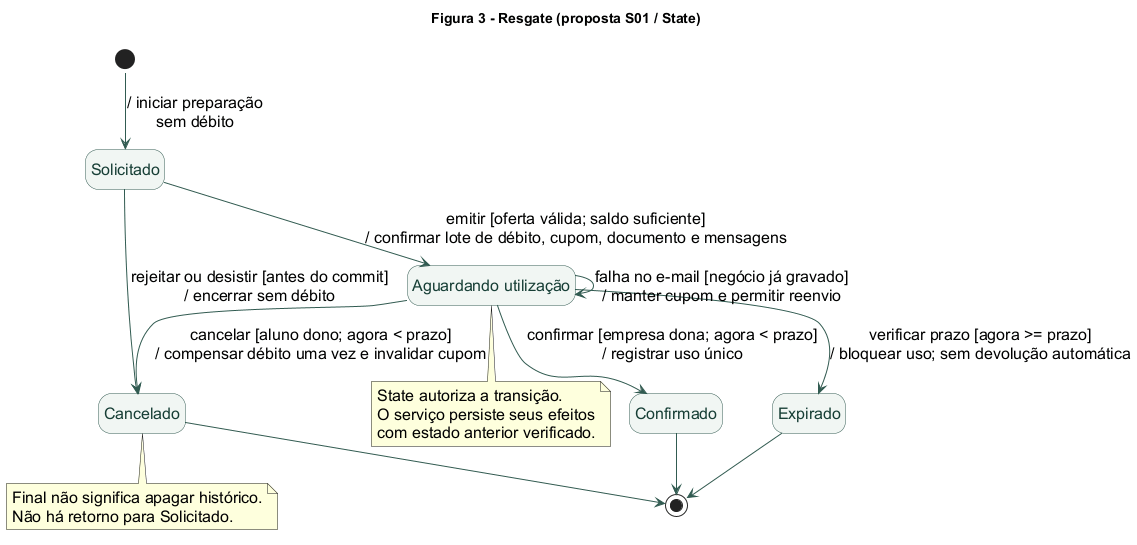

The diagram above was rendered by PlantUML. Its source (embedded in the PNG):
@startuml
!pragma layout smetana
title Figura 3 - Resgate (proposta S01 / State)
skinparam backgroundColor #FFFFFF
skinparam defaultFontName Arial
skinparam defaultFontSize 16
skinparam shadowing false
skinparam ArrowColor #315B51
skinparam state {
  BackgroundColor #F1F6F3
  BorderColor #315B51
  FontColor #173E35
}
hide empty description
state "Solicitado" as Solicitado
state "Aguardando utilização" as Aguardando
state "Confirmado" as Confirmado
state "Cancelado" as Cancelado
state "Expirado" as Expirado
[*] --> Solicitado : / iniciar preparação\nsem débito
Solicitado --> Aguardando : emitir [oferta válida; saldo suficiente]\n/ confirmar lote de débito, cupom, documento e mensagens
Solicitado --> Cancelado : rejeitar ou desistir [antes do commit]\n/ encerrar sem débito
Aguardando --> Confirmado : confirmar [empresa dona; agora < prazo]\n/ registrar uso único
Aguardando --> Cancelado : cancelar [aluno dono; agora < prazo]\n/ compensar débito uma vez e invalidar cupom
Aguardando --> Expirado : verificar prazo [agora >= prazo]\n/ bloquear uso; sem devolução automática
Aguardando --> Aguardando : falha no e-mail [negócio já gravado]\n/ manter cupom e permitir reenvio
Confirmado --> [*]
Cancelado --> [*]
Expirado --> [*]
note bottom of Aguardando
  State autoriza a transição.
  O serviço persiste seus efeitos
  com estado anterior verificado.
end note
note bottom of Cancelado
  Final não significa apagar histórico.
  Não há retorno para Solicitado.
end note
@enduml